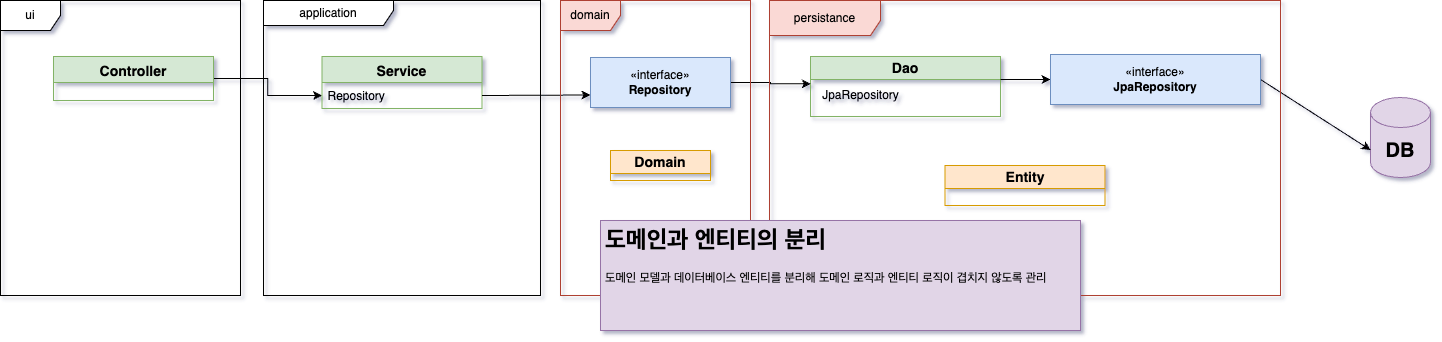

The diagram above was exported from draw.io. Its source (the exported page's mxGraphModel, read from the mxfile embedded in the PNG):
<mxGraphModel dx="1976" dy="741" grid="1" gridSize="10" guides="1" tooltips="1" connect="1" arrows="1" fold="1" page="1" pageScale="1" pageWidth="827" pageHeight="1169" background="#FFFFFF" math="0" shadow="1">
  <root>
    <mxCell id="WIyWlLk6GJQsqaUBKTNV-0" />
    <mxCell id="WIyWlLk6GJQsqaUBKTNV-1" parent="WIyWlLk6GJQsqaUBKTNV-0" />
    <mxCell id="ql3k3Dgkn7e3friNM4CU-59" value="" style="edgeStyle=orthogonalEdgeStyle;rounded=0;orthogonalLoop=1;jettySize=auto;html=1;entryX=0;entryY=0.5;entryDx=0;entryDy=0;" parent="WIyWlLk6GJQsqaUBKTNV-1" source="zkfFHV4jXpPFQw0GAbJ--0" target="ql3k3Dgkn7e3friNM4CU-3" edge="1">
      <mxGeometry relative="1" as="geometry" />
    </mxCell>
    <mxCell id="zkfFHV4jXpPFQw0GAbJ--0" value="Controller" style="swimlane;fontStyle=1;align=center;verticalAlign=top;childLayout=stackLayout;horizontal=1;startSize=26;horizontalStack=0;resizeParent=1;resizeLast=0;collapsible=1;marginBottom=0;rounded=0;shadow=0;strokeWidth=1;fontFamily=Helvetica;fontSize=14;fillColor=#d5e8d4;strokeColor=#82b366;" parent="WIyWlLk6GJQsqaUBKTNV-1" vertex="1">
      <mxGeometry x="-707" y="136" width="160" height="44" as="geometry">
        <mxRectangle x="230" y="140" width="160" height="26" as="alternateBounds" />
      </mxGeometry>
    </mxCell>
    <mxCell id="ql3k3Dgkn7e3friNM4CU-2" value="Service" style="swimlane;fontStyle=1;align=center;verticalAlign=top;childLayout=stackLayout;horizontal=1;startSize=26;horizontalStack=0;resizeParent=1;resizeLast=0;collapsible=1;marginBottom=0;rounded=0;shadow=0;strokeWidth=1;fillColor=#d5e8d4;strokeColor=#82b366;fontSize=14;" parent="WIyWlLk6GJQsqaUBKTNV-1" vertex="1">
      <mxGeometry x="-438.5" y="136" width="160" height="52" as="geometry">
        <mxRectangle x="550" y="140" width="160" height="26" as="alternateBounds" />
      </mxGeometry>
    </mxCell>
    <mxCell id="ql3k3Dgkn7e3friNM4CU-3" value="Repository" style="text;align=left;verticalAlign=top;spacingLeft=4;spacingRight=4;overflow=hidden;rotatable=0;points=[[0,0.5],[1,0.5]];portConstraint=eastwest;" parent="ql3k3Dgkn7e3friNM4CU-2" vertex="1">
      <mxGeometry y="26" width="160" height="26" as="geometry" />
    </mxCell>
    <mxCell id="ql3k3Dgkn7e3friNM4CU-16" value="&lt;font style=&quot;font-size: 14px;&quot;&gt;Domain&lt;/font&gt;" style="swimlane;whiteSpace=wrap;html=1;fillColor=#ffe6cc;strokeColor=#d79b00;startSize=23;" parent="WIyWlLk6GJQsqaUBKTNV-1" vertex="1" collapsed="1">
      <mxGeometry x="-150" y="230" width="100" height="30" as="geometry">
        <mxRectangle x="-23.5" y="310" width="103" height="40" as="alternateBounds" />
      </mxGeometry>
    </mxCell>
    <mxCell id="ql3k3Dgkn7e3friNM4CU-22" value="" style="endArrow=classic;html=1;rounded=0;exitX=1;exitY=0.5;exitDx=0;exitDy=0;entryX=0;entryY=0.75;entryDx=0;entryDy=0;" parent="WIyWlLk6GJQsqaUBKTNV-1" source="ql3k3Dgkn7e3friNM4CU-3" target="ql3k3Dgkn7e3friNM4CU-37" edge="1">
      <mxGeometry width="50" height="50" relative="1" as="geometry">
        <mxPoint x="-227" y="405" as="sourcePoint" />
        <mxPoint x="-47" y="162" as="targetPoint" />
      </mxGeometry>
    </mxCell>
    <mxCell id="ql3k3Dgkn7e3friNM4CU-24" value="&lt;font style=&quot;font-size: 14px;&quot;&gt;Dao&lt;/font&gt;" style="swimlane;whiteSpace=wrap;html=1;fillColor=#d5e8d4;strokeColor=#82b366;" parent="WIyWlLk6GJQsqaUBKTNV-1" vertex="1">
      <mxGeometry x="50" y="136" width="190" height="60" as="geometry" />
    </mxCell>
    <mxCell id="ql3k3Dgkn7e3friNM4CU-25" value="JpaRepository" style="text;html=1;align=center;verticalAlign=middle;resizable=0;points=[];autosize=1;strokeColor=none;fillColor=none;" parent="ql3k3Dgkn7e3friNM4CU-24" vertex="1">
      <mxGeometry y="24" width="100" height="30" as="geometry" />
    </mxCell>
    <mxCell id="ql3k3Dgkn7e3friNM4CU-29" value="" style="endArrow=classic;html=1;rounded=0;entryX=0;entryY=0.5;entryDx=0;entryDy=0;" parent="WIyWlLk6GJQsqaUBKTNV-1" target="ql3k3Dgkn7e3friNM4CU-38" edge="1">
      <mxGeometry width="50" height="50" relative="1" as="geometry">
        <mxPoint x="240" y="159" as="sourcePoint" />
        <mxPoint x="280" y="162" as="targetPoint" />
      </mxGeometry>
    </mxCell>
    <mxCell id="ql3k3Dgkn7e3friNM4CU-31" value="&lt;b&gt;&lt;font style=&quot;font-size: 20px;&quot;&gt;DB&lt;/font&gt;&lt;/b&gt;" style="shape=cylinder3;whiteSpace=wrap;html=1;boundedLbl=1;backgroundOutline=1;size=15;fillColor=#e1d5e7;strokeColor=#9673a6;" parent="WIyWlLk6GJQsqaUBKTNV-1" vertex="1">
      <mxGeometry x="610" y="177" width="60" height="80" as="geometry" />
    </mxCell>
    <mxCell id="ql3k3Dgkn7e3friNM4CU-35" value="" style="endArrow=classic;html=1;rounded=0;exitX=1;exitY=0.5;exitDx=0;exitDy=0;entryX=0;entryY=0;entryDx=0;entryDy=52.5;entryPerimeter=0;" parent="WIyWlLk6GJQsqaUBKTNV-1" source="ql3k3Dgkn7e3friNM4CU-38" target="ql3k3Dgkn7e3friNM4CU-31" edge="1">
      <mxGeometry width="50" height="50" relative="1" as="geometry">
        <mxPoint x="700" y="157" as="sourcePoint" />
        <mxPoint x="600" y="482.5" as="targetPoint" />
      </mxGeometry>
    </mxCell>
    <mxCell id="ql3k3Dgkn7e3friNM4CU-61" value="" style="edgeStyle=orthogonalEdgeStyle;rounded=0;orthogonalLoop=1;jettySize=auto;html=1;entryX=0.003;entryY=0.111;entryDx=0;entryDy=0;entryPerimeter=0;" parent="WIyWlLk6GJQsqaUBKTNV-1" source="ql3k3Dgkn7e3friNM4CU-37" target="ql3k3Dgkn7e3friNM4CU-25" edge="1">
      <mxGeometry relative="1" as="geometry">
        <mxPoint x="50" y="160" as="targetPoint" />
      </mxGeometry>
    </mxCell>
    <mxCell id="ql3k3Dgkn7e3friNM4CU-37" value="«interface»&lt;br&gt;&lt;b&gt;Repository&lt;/b&gt;" style="html=1;whiteSpace=wrap;fillColor=#dae8fc;strokeColor=#6c8ebf;" parent="WIyWlLk6GJQsqaUBKTNV-1" vertex="1">
      <mxGeometry x="-170" y="137" width="140" height="50" as="geometry" />
    </mxCell>
    <mxCell id="ql3k3Dgkn7e3friNM4CU-38" value="«interface»&lt;br&gt;&lt;b&gt;JpaRepository&lt;/b&gt;" style="html=1;whiteSpace=wrap;fillColor=#dae8fc;strokeColor=#6c8ebf;" parent="WIyWlLk6GJQsqaUBKTNV-1" vertex="1">
      <mxGeometry x="290" y="134" width="210" height="50" as="geometry" />
    </mxCell>
    <mxCell id="ql3k3Dgkn7e3friNM4CU-42" value="ui" style="shape=umlFrame;whiteSpace=wrap;html=1;pointerEvents=0;" parent="WIyWlLk6GJQsqaUBKTNV-1" vertex="1">
      <mxGeometry x="-760" y="80" width="240" height="295" as="geometry" />
    </mxCell>
    <mxCell id="ql3k3Dgkn7e3friNM4CU-43" value="&lt;font style=&quot;font-size: 14px;&quot;&gt;Entity&lt;/font&gt;" style="swimlane;whiteSpace=wrap;html=1;fillColor=#ffe6cc;strokeColor=#d79b00;" parent="WIyWlLk6GJQsqaUBKTNV-1" vertex="1">
      <mxGeometry x="184.5" y="245" width="160" height="40" as="geometry" />
    </mxCell>
    <mxCell id="ql3k3Dgkn7e3friNM4CU-44" value="application" style="shape=umlFrame;whiteSpace=wrap;html=1;pointerEvents=0;width=130;height=25;" parent="WIyWlLk6GJQsqaUBKTNV-1" vertex="1">
      <mxGeometry x="-497" y="80" width="277" height="295" as="geometry" />
    </mxCell>
    <mxCell id="ql3k3Dgkn7e3friNM4CU-45" value="domain" style="shape=umlFrame;whiteSpace=wrap;html=1;pointerEvents=0;fillColor=#fad9d5;strokeColor=#ae4132;" parent="WIyWlLk6GJQsqaUBKTNV-1" vertex="1">
      <mxGeometry x="-200" y="80" width="190" height="295" as="geometry" />
    </mxCell>
    <mxCell id="ql3k3Dgkn7e3friNM4CU-46" value="persistance" style="shape=umlFrame;whiteSpace=wrap;html=1;pointerEvents=0;width=111;height=35;fillColor=#fad9d5;strokeColor=#ae4132;" parent="WIyWlLk6GJQsqaUBKTNV-1" vertex="1">
      <mxGeometry x="9" y="80" width="511" height="295" as="geometry" />
    </mxCell>
    <mxCell id="ql3k3Dgkn7e3friNM4CU-62" value="&lt;h1&gt;도메인과 엔티티의 분리&lt;/h1&gt;&lt;div&gt;도메인 모델과 데이터베이스 엔티티를 분리해 도메인 로직과 엔티티 로직이 겹치지 않도록 관리&lt;/div&gt;" style="text;html=1;spacing=5;spacingTop=-20;whiteSpace=wrap;overflow=hidden;rounded=0;fillColor=#e1d5e7;strokeColor=#9673a6;" parent="WIyWlLk6GJQsqaUBKTNV-1" vertex="1">
      <mxGeometry x="-160" y="300" width="480" height="110" as="geometry" />
    </mxCell>
  </root>
</mxGraphModel>